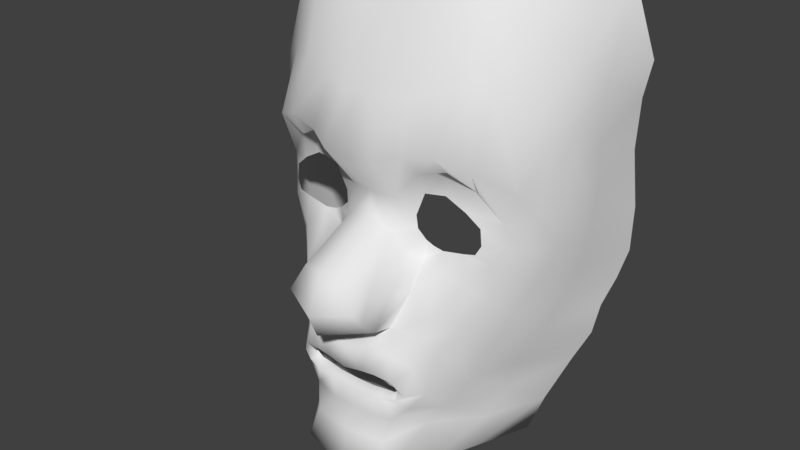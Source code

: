 # Source: char.blend  (saved by Blender 2.77.0; exported with 4.5.12 LTS)
import bpy
from mathutils import Matrix  # noqa: F401  (used for matrix-valued properties, if any)

bpy.ops.wm.read_factory_settings(use_empty=True)
scene = bpy.context.scene
scene.name = 'Scene'

# ---- collections
col_collection_1 = bpy.data.collections.new('Collection 1'); scene.collection.children.link(col_collection_1)

# ---- materials (node trees are filled in below, after node groups)
mat_material = bpy.data.materials.new('Material')
mat_material.alpha_threshold = 0.0
mat_material.use_transparent_shadow = False
mat_material.roughness = 0.5
mat_material.line_color = (0.0, 0.0, 0.0, 1.0)

# ---- material node trees

# ---- world
world_world = bpy.data.worlds.new('World'); scene.world = world_world
world_world.color = (0.05088, 0.05088, 0.05088)
world_world.use_sun_shadow = False
world_world.sun_shadow_jitter_overblur = 0.0
world_world.cycles.sampling_method = 'MANUAL'

# ---- meshes
me_cube = bpy.data.meshes.new('Cube')
me_cube.from_pydata([(2.003, -1.475, 5.737), (1.959, -1.415, 5.123), (1.318, -1.07, 9.602), (1.32, -2.259, 6.172), (0.655, -1.618, 4.778), (1.087, -1.383, 4.358), (1.11, -1.348, 4.005), (0.6519, -1.83, 3.987), (3.667, -0.1005, 2.924), (3.353, -0.6784, 3.234), (1.321, -1.589, 5.532), (2.841, -1.269, 4.518), (3.699, -0.3243, 4.628), (2.886, -1.273, 4.092), (1.85, -1.334, 3.646), (3.04, -0.5418, 9.338), (4.114, 3.018, 1.849), (1.632, -2.163, 1.568), (1.569, -1.328, 3.688), (2.873, -1.738, 6.021), (2.697, -1.201, 5.345), (3.413, 0.7566, 1.088), (0.0, -1.764, 4.832), (0.0, -1.823, 4.25), (1.388, -1.958, 2.644), (0.7188, -2.53, 5.931), (1.349, -2.352, 0.06163), (3.837, -0.2622, 5.554), (0.0, -2.463, 5.764), (2.11, -2.139, 6.327), (3.241, -0.933, 4.623), (3.57, -0.9138, 5.355), (3.06, -1.148, 3.592), (1.37, -1.431, 5.018), (0.6031, -1.237, 9.37), (0.0, -1.267, 9.221), (2.139, -0.9688, 9.679), (3.555, 0.1546, 8.786), (4.004, 0.7289, 8.244), (2.747, -1.312, 3.84), (4.228, 1.439, 7.519), (2.806, 1.742, 10.95), (0.6796, 1.041, 11.43), (0.0, 0.9341, 11.27), (2.103, 1.37, 11.37), (3.458, 2.178, 10.45), (4.061, 2.609, 9.639), (1.431, 1.214, 11.47), (4.114, 0.4437, 5.74), (1.235, -2.588, 0.277), (1.372, -2.695, 0.4546), (0.8485, -2.592, 0.4047), (0.9235, -2.781, 0.5262), (0.0, -2.592, 0.3141), (0.0, -2.838, 0.4025), (1.62, -2.512, 0.05687), (1.706, -2.266, 0.7386), (3.371, 2.401, -0.6067), (2.028, -1.929, 2.203), (1.253, -2.635, 1.129), (2.51, -1.441, 1.848), (1.992, -2.113, 0.07655), (1.207, -2.312, -0.101), (1.422, -2.558, -0.139), (0.4694, -2.592, 0.3778), (0.513, -2.821, 0.4968), (0.0, -2.344, -0.1975), (0.0, -2.697, -0.2477), (1.027, -2.667, -0.2027), (0.52, -2.706, -0.211), (0.5197, -2.369, -0.1607), (0.8467, -2.318, -0.1525), (1.687, -2.326, -0.3442), (0.0, -2.469, -0.9716), (1.268, -2.438, -0.7882), (0.6188, -2.538, -0.9265), (0.0, -2.826, 1.004), (0.7003, -2.684, 1.166), (2.479, -1.34, 4.828), (0.0, -2.2, 1.274), (2.398, -0.8947, 0.00936), (3.853, 2.437, 0.3782), (3.994, 2.543, 1.217), (2.024, -1.259, -0.755), (1.739, -1.626, 3.251), (2.969, 0.3365, 0.1657), (2.977, -0.8813, 1.312), (0.9681, -2.212, 1.616), (2.78, 0.1673, -0.6806), (3.585, -0.419, 3.888), (3.292, -0.9044, 4.035), (4.092, 0.3512, 4.542), (1.356, -1.335, 3.776), (0.9658, -1.676, 3.482), (3.923, 0.2716, 3.71), (4.254, 3.284, 2.589), (4.29, 3.039, 6.754), (4.225, 3.046, 5.421), (4.293, 3.263, 3.836), (3.939, 0.09003, 6.792), (3.655, -0.5965, 7.15), (0.6034, -1.938, 7.276), (2.188, -1.442, 7.631), (0.0, -1.903, 7.312), (1.261, -1.688, 7.418), (2.865, -1.095, 7.595), (4.117, 0.6198, 6.785), (4.093, 1.496, 3.739), (4.189, 1.467, 4.846), (3.927, 1.424, 2.762), (4.197, 1.379, 6.09), (4.494, 3.023, 7.726), (2.97, -1.011, 2.587), (2.466, -1.44, 3.008), (2.431, -1.323, 3.76), (3.313, -0.5036, 2.152), (3.692, 1.172, 1.934), (2.059, -1.861, 1.142), (1.38, -1.365, 3.311), (2.491, -0.2088, -1.421), (0.0, -2.793, -1.473), (1.755, -1.715, -1.109), (1.061, -2.682, -1.463), (0.9932, 1.013, -2.593), (0.0, 0.987, -2.886), (3.158, 1.502, -1.477), (1.236, -1.351, -2.663), (0.0, -1.82, -2.876), (0.0, -3.025, -2.583), (2.367, -0.4809, -2.278), (1.967, -1.765, -2.179), (1.312, -2.799, -2.313), (2.83, 1.279, -2.477), (0.0, 0.87, -3.355), (1.236, 0.8601, -3.029), (0.7007, -3.316, 3.223), (0.0, -3.551, 3.327), (1.005, -3.548, 2.564), (0.0, -3.998, 2.385), (0.9676, -2.85, 3.013), (0.971, -3.216, 2.126), (0.0, -3.722, 1.736), (1.198, -2.438, 2.731), (0.9632, -2.791, 1.738), (0.0, -2.804, 1.457)], [], [(20, 19, 29, 0), (6, 5, 4, 7), (11, 13, 90, 30), (3, 25, 4, 10), (29, 3, 10, 0), (14, 84, 113, 114), (85, 88, 57, 81), (30, 31, 19, 20), (61, 80, 117, 56), (59, 17, 87, 77), (77, 87, 79, 76), (7, 4, 22, 23), (44, 36, 15, 41), (118, 84, 14, 18), (59, 52, 50, 56), (22, 4, 25, 28), (31, 30, 12, 27), (99, 100, 31, 27), (104, 2, 34, 101), (105, 15, 36, 102), (112, 9, 32, 113), (102, 36, 2, 104), (2, 47, 42, 34), (41, 15, 37, 45), (115, 8, 9, 112), (101, 34, 35, 103), (36, 44, 47, 2), (92, 6, 7, 93), (33, 1, 0, 10), (34, 42, 43, 35), (99, 106, 40, 38), (38, 46, 45, 37), (5, 33, 10, 4), (114, 113, 32, 39), (50, 52, 51, 49), (65, 54, 53, 64), (80, 83, 88, 85), (26, 55, 50, 49), (17, 59, 56, 117), (1, 78, 20, 0), (55, 61, 56, 50), (26, 62, 63, 55), (52, 65, 64, 51), (70, 66, 67, 69), (62, 71, 68, 63), (71, 70, 69, 68), (69, 75, 74, 68), (68, 74, 72, 63), (67, 73, 75, 69), (61, 55, 63, 72), (65, 77, 76, 54), (52, 59, 77, 65), (118, 18, 92, 93), (100, 37, 15, 105), (116, 21, 82, 16), (17, 117, 60, 58), (9, 89, 90, 32), (21, 85, 81, 82), (113, 58, 60, 112), (91, 48, 27, 12), (8, 94, 89, 9), (39, 32, 90, 13), (78, 11, 30, 20), (30, 90, 89, 12), (83, 80, 61, 72), (12, 89, 94, 91), (80, 86, 60, 117), (108, 107, 98, 97), (107, 109, 95, 98), (110, 108, 97, 96), (31, 100, 105, 19), (27, 48, 106, 99), (25, 101, 103, 28), (29, 102, 104, 3), (19, 105, 102, 29), (3, 104, 101, 25), (38, 37, 100, 99), (48, 91, 108, 110), (94, 8, 109, 107), (91, 94, 107, 108), (106, 48, 110, 40), (46, 38, 40, 111), (96, 111, 40, 110), (58, 24, 87, 17), (86, 115, 112, 60), (58, 113, 84, 24), (116, 109, 8, 115), (21, 116, 115, 86), (85, 21, 86, 80), (16, 95, 109, 116), (119, 121, 130, 129), (74, 75, 122, 121), (75, 73, 120, 122), (123, 125, 132, 134), (121, 122, 131, 130), (74, 121, 83, 72), (83, 121, 119, 88), (122, 120, 128, 131), (88, 119, 125, 57), (131, 128, 127, 126), (130, 131, 126, 129), (129, 126, 134, 132), (126, 127, 133, 134), (124, 123, 134, 133), (125, 119, 129, 132), (7, 23, 136, 135), (135, 136, 138, 137), (139, 135, 137, 140), (140, 137, 138, 141), (143, 140, 141, 144), (142, 139, 140, 143), (24, 142, 143, 87), (87, 143, 144, 79), (93, 139, 142, 118), (118, 142, 24, 84), (7, 135, 139, 93)])
me_cube.polygons.foreach_set('use_smooth', [True] * 116)
_uv = me_cube.uv_layers.new(name='UVMap')
_uv.uv.foreach_set('vector', [0.2496, 0.6097, 0.2581, 0.6544, 0.2231, 0.6804, 0.2144, 0.6377, 0.1436, 0.5574, 0.1469, 0.5773, 0.1269, 0.6104, 0.1063, 0.5658, 0.2469, 0.5627, 0.2446, 0.5388, 0.2746, 0.5298, 0.2776, 0.5639, 0.1817, 0.6866, 0.146, 0.6886, 0.1269, 0.6104, 0.1777, 0.6376, 0.2231, 0.6804, 0.1817, 0.6866, 0.1777, 0.6376, 0.2144, 0.6377, 0.179, 0.5255, 0.1652, 0.4993, 0.2072, 0.4788, 0.2147, 0.5245, 0.2939, 0.2912, 0.2734, 0.2449, 0.4043, 0.2223, 0.4266, 0.2817, 0.2776, 0.5639, 0.2994, 0.6036, 0.2581, 0.6544, 0.2496, 0.6097, 0.1356, 0.306, 0.213, 0.293, 0.1589, 0.3695, 0.1227, 0.349, 0.09262, 0.3764, 0.13, 0.4006, 0.09276, 0.4161, 0.06377, 0.3883, 0.06377, 0.3883, 0.09276, 0.4161, 0.03546, 0.4282, 0.02211, 0.3917, 0.1063, 0.5658, 0.1269, 0.6104, 0.09078, 0.6273, 0.07756, 0.5956, 0.4134, 0.9374, 0.3099, 0.8329, 0.3469, 0.8021, 0.4501, 0.9014, 0.1452, 0.5144, 0.1652, 0.4993, 0.179, 0.5255, 0.1631, 0.5319, 0.09262, 0.3764, 0.0639, 0.349, 0.08827, 0.338, 0.1227, 0.349, 0.09078, 0.6273, 0.1269, 0.6104, 0.146, 0.6886, 0.1065, 0.6931, 0.2994, 0.6036, 0.2776, 0.5639, 0.3209, 0.5558, 0.3389, 0.6048, 0.372, 0.6655, 0.338, 0.6908, 0.2994, 0.6036, 0.3389, 0.6048, 0.2125, 0.7528, 0.2744, 0.8519, 0.2359, 0.8622, 0.1749, 0.7596, 0.2997, 0.7268, 0.3469, 0.8021, 0.3099, 0.8329, 0.2631, 0.7418, 0.2437, 0.4482, 0.2789, 0.4817, 0.2507, 0.5079, 0.2072, 0.4788, 0.2631, 0.7418, 0.3099, 0.8329, 0.2744, 0.8519, 0.2125, 0.7528, 0.2744, 0.8519, 0.3826, 0.9621, 0.3459, 0.9834, 0.2359, 0.8622, 0.4501, 0.9014, 0.3469, 0.8021, 0.3838, 0.7694, 0.4857, 0.864, 0.276, 0.4176, 0.3133, 0.4576, 0.2789, 0.4817, 0.2437, 0.4482, 0.1749, 0.7596, 0.2359, 0.8622, 0.2048, 0.8754, 0.1457, 0.778, 0.3099, 0.8329, 0.4134, 0.9374, 0.3826, 0.9621, 0.2744, 0.8519, 0.1525, 0.5404, 0.1436, 0.5574, 0.1063, 0.5658, 0.1188, 0.5314, 0.1725, 0.6092, 0.2054, 0.6065, 0.2144, 0.6377, 0.1777, 0.6376, 0.2359, 0.8622, 0.3459, 0.9834, 0.3108, 0.9999, 0.2048, 0.8754, 0.372, 0.6655, 0.4011, 0.66, 0.4509, 0.6932, 0.4161, 0.7359, 0.4161, 0.7359, 0.5184, 0.8115, 0.4857, 0.864, 0.3838, 0.7694, 0.1469, 0.5773, 0.1725, 0.6092, 0.1777, 0.6376, 0.1269, 0.6104, 0.2147, 0.5245, 0.2072, 0.4788, 0.2507, 0.5079, 0.2341, 0.5261, 0.08827, 0.338, 0.0639, 0.349, 0.05692, 0.3372, 0.07835, 0.3278, 0.04082, 0.3549, 0.01122, 0.3591, 0.008604, 0.3443, 0.03547, 0.3408, 0.213, 0.293, 0.1799, 0.2489, 0.2734, 0.2449, 0.2939, 0.2912, 0.07839, 0.3081, 0.09934, 0.3072, 0.08827, 0.338, 0.07835, 0.3278, 0.13, 0.4006, 0.09262, 0.3764, 0.1227, 0.349, 0.1589, 0.3695, 0.2054, 0.6065, 0.2304, 0.5836, 0.2496, 0.6097, 0.2144, 0.6377, 0.09934, 0.3072, 0.1356, 0.306, 0.1227, 0.349, 0.08827, 0.338, 0.07839, 0.3081, 0.06821, 0.3009, 0.08702, 0.2906, 0.09934, 0.3072, 0.0639, 0.349, 0.04082, 0.3549, 0.03547, 0.3408, 0.05692, 0.3372, 0.02981, 0.2878, 7.358e-05, 0.2815, 0.005193, 0.2613, 0.03446, 0.2688, 0.06821, 0.3009, 0.04785, 0.295, 0.06325, 0.2771, 0.08702, 0.2906, 0.04785, 0.295, 0.02981, 0.2878, 0.03446, 0.2688, 0.06325, 0.2771, 0.03446, 0.2688, 0.05002, 0.2265, 0.09101, 0.2434, 0.06325, 0.2771, 0.06325, 0.2771, 0.09101, 0.2434, 0.1124, 0.279, 0.08702, 0.2906, 0.005193, 0.2613, 0.01258, 0.2174, 0.05002, 0.2265, 0.03446, 0.2688, 0.1356, 0.306, 0.09934, 0.3072, 0.08702, 0.2906, 0.1124, 0.279, 0.04082, 0.3549, 0.06377, 0.3883, 0.02211, 0.3917, 0.01122, 0.3591, 0.0639, 0.349, 0.09262, 0.3764, 0.06377, 0.3883, 0.04082, 0.3549, 0.1452, 0.5144, 0.1631, 0.5319, 0.1525, 0.5404, 0.1188, 0.5314, 0.338, 0.6908, 0.3838, 0.7694, 0.3469, 0.8021, 0.2997, 0.7268, 0.3718, 0.3848, 0.3351, 0.341, 0.4438, 0.3282, 0.4789, 0.3587, 0.13, 0.4006, 0.1589, 0.3695, 0.2014, 0.4087, 0.1637, 0.4342, 0.2789, 0.4817, 0.3051, 0.5156, 0.2746, 0.5298, 0.2507, 0.5079, 0.3351, 0.341, 0.2939, 0.2912, 0.4266, 0.2817, 0.4438, 0.3282, 0.2072, 0.4788, 0.1637, 0.4342, 0.2014, 0.4087, 0.2437, 0.4482, 0.363, 0.5426, 0.3816, 0.6062, 0.3389, 0.6048, 0.3209, 0.5558, 0.3133, 0.4576, 0.3465, 0.4976, 0.3051, 0.5156, 0.2789, 0.4817, 0.2341, 0.5261, 0.2507, 0.5079, 0.2746, 0.5298, 0.2446, 0.5388, 0.2304, 0.5836, 0.2469, 0.5627, 0.2776, 0.5639, 0.2496, 0.6097, 0.2776, 0.5639, 0.2746, 0.5298, 0.3051, 0.5156, 0.3209, 0.5558, 0.1799, 0.2489, 0.213, 0.293, 0.1356, 0.306, 0.1124, 0.279, 0.3209, 0.5558, 0.3051, 0.5156, 0.3465, 0.4976, 0.363, 0.5426, 0.213, 0.293, 0.2406, 0.3726, 0.2014, 0.4087, 0.1589, 0.3695, 0.428, 0.5464, 0.416, 0.484, 0.5178, 0.469, 0.5232, 0.5624, 0.416, 0.484, 0.3986, 0.4295, 0.5039, 0.3978, 0.5178, 0.469, 0.436, 0.6159, 0.428, 0.5464, 0.5232, 0.5624, 0.535, 0.6395, 0.2994, 0.6036, 0.338, 0.6908, 0.2997, 0.7268, 0.2581, 0.6544, 0.3389, 0.6048, 0.3816, 0.6062, 0.4011, 0.66, 0.372, 0.6655, 0.146, 0.6886, 0.1749, 0.7596, 0.1457, 0.778, 0.1065, 0.6931, 0.2231, 0.6804, 0.2631, 0.7418, 0.2125, 0.7528, 0.1817, 0.6866, 0.2581, 0.6544, 0.2997, 0.7268, 0.2631, 0.7418, 0.2231, 0.6804, 0.1817, 0.6866, 0.2125, 0.7528, 0.1749, 0.7596, 0.146, 0.6886, 0.4161, 0.7359, 0.3838, 0.7694, 0.338, 0.6908, 0.372, 0.6655, 0.3816, 0.6062, 0.363, 0.5426, 0.428, 0.5464, 0.436, 0.6159, 0.3465, 0.4976, 0.3133, 0.4576, 0.3986, 0.4295, 0.416, 0.484, 0.363, 0.5426, 0.3465, 0.4976, 0.416, 0.484, 0.428, 0.5464, 0.4011, 0.66, 0.3816, 0.6062, 0.436, 0.6159, 0.4509, 0.6932, 0.5184, 0.8115, 0.4161, 0.7359, 0.4509, 0.6932, 0.5415, 0.6965, 0.535, 0.6395, 0.5415, 0.6965, 0.4509, 0.6932, 0.436, 0.6159, 0.1637, 0.4342, 0.1317, 0.4621, 0.09276, 0.4161, 0.13, 0.4006, 0.2406, 0.3726, 0.276, 0.4176, 0.2437, 0.4482, 0.2014, 0.4087, 0.1637, 0.4342, 0.2072, 0.4788, 0.1652, 0.4993, 0.1317, 0.4621, 0.3718, 0.3848, 0.3986, 0.4295, 0.3133, 0.4576, 0.276, 0.4176, 0.3351, 0.341, 0.3718, 0.3848, 0.276, 0.4176, 0.2406, 0.3726, 0.2939, 0.2912, 0.3351, 0.341, 0.2406, 0.3726, 0.213, 0.293, 0.4789, 0.3587, 0.5039, 0.3978, 0.3986, 0.4295, 0.3718, 0.3848, 0.2426, 0.2078, 0.1479, 0.2293, 0.1537, 0.1692, 0.2228, 0.1629, 0.09101, 0.2434, 0.05002, 0.2265, 0.08136, 0.1979, 0.1479, 0.2293, 0.05002, 0.2265, 0.01258, 0.2174, 0.01979, 0.1827, 0.08136, 0.1979, 0.3032, 0.06169, 0.3416, 0.1837, 0.2995, 0.1491, 0.2749, 0.07473, 0.1479, 0.2293, 0.08136, 0.1979, 0.09776, 0.1549, 0.1537, 0.1692, 0.09101, 0.2434, 0.1479, 0.2293, 0.1799, 0.2489, 0.1124, 0.279, 0.1799, 0.2489, 0.1479, 0.2293, 0.2426, 0.2078, 0.2734, 0.2449, 0.08136, 0.1979, 0.01979, 0.1827, 0.04041, 0.113, 0.09776, 0.1549, 0.2734, 0.2449, 0.2426, 0.2078, 0.3416, 0.1837, 0.4043, 0.2223, 0.09776, 0.1549, 0.04041, 0.113, 0.1012, 0.06344, 0.1592, 0.1177, 0.1537, 0.1692, 0.09776, 0.1549, 0.1592, 0.1177, 0.2228, 0.1629, 0.2228, 0.1629, 0.1592, 0.1177, 0.2749, 0.07473, 0.2995, 0.1491, 0.1592, 0.1177, 0.1012, 0.06344, 0.2559, 7.358e-05, 0.2749, 0.07473, 0.2856, 7.361e-05, 0.3032, 0.06169, 0.2749, 0.07473, 0.2559, 7.358e-05, 0.3416, 0.1837, 0.2426, 0.2078, 0.2228, 0.1629, 0.2995, 0.1491, 0.1063, 0.5658, 0.07756, 0.5956, 0.07756, 0.5956, 0.1063, 0.5658, 0.1063, 0.5658, 0.07756, 0.5956, 0.07756, 0.5956, 0.1063, 0.5658, 0.119, 0.514, 0.1063, 0.5658, 0.1063, 0.5658, 0.09955, 0.4909, 0.09955, 0.4909, 0.1063, 0.5658, 0.07756, 0.5956, 0.05651, 0.5119, 0.09616, 0.4535, 0.09955, 0.4909, 0.05651, 0.5119, 0.04599, 0.4701, 0.1254, 0.488, 0.119, 0.514, 0.09955, 0.4909, 0.09616, 0.4535, 0.1317, 0.4621, 0.1254, 0.488, 0.09616, 0.4535, 0.09276, 0.4161, 0.09276, 0.4161, 0.09616, 0.4535, 0.04599, 0.4701, 0.03546, 0.4282, 0.1188, 0.5314, 0.119, 0.514, 0.1254, 0.488, 0.1452, 0.5144, 0.1452, 0.5144, 0.1254, 0.488, 0.1317, 0.4621, 0.1652, 0.4993, 0.1063, 0.5658, 0.1063, 0.5658, 0.119, 0.514, 0.1188, 0.5314])
_ca = me_cube.color_attributes.new('Col', 'BYTE_COLOR', 'CORNER')
_ca.data.foreach_set('color', [1.0, 1.0, 1.0, 1.0, 1.0, 1.0, 1.0, 1.0, 1.0, 1.0, 1.0, 1.0, 1.0, 1.0, 1.0, 1.0, 1.0, 1.0, 1.0, 1.0, 1.0, 1.0, 1.0, 1.0, 1.0, 1.0, 1.0, 1.0, 1.0, 1.0, 1.0, 1.0, 1.0, 1.0, 1.0, 1.0, 1.0, 1.0, 1.0, 1.0, 1.0, 1.0, 1.0, 1.0, 1.0, 1.0, 1.0, 1.0, 1.0, 1.0, 1.0, 1.0, 1.0, 1.0, 1.0, 1.0, 1.0, 1.0, 1.0, 1.0, 1.0, 1.0, 1.0, 1.0, 1.0, 1.0, 1.0, 1.0, 1.0, 1.0, 1.0, 1.0, 1.0, 1.0, 1.0, 1.0, 1.0, 1.0, 1.0, 1.0, 1.0, 1.0, 1.0, 1.0, 1.0, 1.0, 1.0, 1.0, 1.0, 1.0, 1.0, 1.0, 1.0, 1.0, 1.0, 1.0, 1.0, 1.0, 1.0, 1.0, 1.0, 1.0, 1.0, 1.0, 1.0, 1.0, 1.0, 1.0, 1.0, 1.0, 1.0, 1.0, 1.0, 1.0, 1.0, 1.0, 1.0, 1.0, 1.0, 1.0, 1.0, 1.0, 1.0, 1.0, 1.0, 1.0, 1.0, 1.0, 1.0, 1.0, 1.0, 1.0, 1.0, 1.0, 1.0, 1.0, 1.0, 1.0, 1.0, 1.0, 1.0, 1.0, 1.0, 1.0, 1.0, 1.0, 1.0, 1.0, 1.0, 1.0, 1.0, 1.0, 1.0, 1.0, 1.0, 1.0, 1.0, 1.0, 1.0, 1.0, 1.0, 1.0, 1.0, 1.0, 1.0, 1.0, 1.0, 1.0, 1.0, 1.0, 1.0, 1.0, 1.0, 1.0, 1.0, 1.0, 1.0, 1.0, 1.0, 1.0, 1.0, 1.0, 1.0, 1.0, 1.0, 1.0, 1.0, 1.0, 1.0, 1.0, 1.0, 1.0, 1.0, 1.0, 1.0, 1.0, 1.0, 1.0, 1.0, 1.0, 1.0, 1.0, 1.0, 1.0, 1.0, 1.0, 1.0, 1.0, 1.0, 1.0, 1.0, 1.0, 1.0, 1.0, 1.0, 1.0, 1.0, 1.0, 1.0, 1.0, 1.0, 1.0, 1.0, 1.0, 1.0, 1.0, 1.0, 1.0, 1.0, 1.0, 1.0, 1.0, 1.0, 1.0, 1.0, 1.0, 1.0, 1.0, 1.0, 1.0, 1.0, 1.0, 1.0, 1.0, 1.0, 1.0, 1.0, 1.0, 1.0, 1.0, 1.0, 1.0, 1.0, 1.0, 1.0, 1.0, 1.0, 1.0, 1.0, 1.0, 1.0, 1.0, 1.0, 1.0, 1.0, 1.0, 1.0, 1.0, 1.0, 1.0, 1.0, 1.0, 1.0, 1.0, 1.0, 1.0, 1.0, 1.0, 1.0, 1.0, 1.0, 1.0, 1.0, 1.0, 1.0, 1.0, 1.0, 1.0, 1.0, 1.0, 1.0, 1.0, 1.0, 1.0, 1.0, 1.0, 1.0, 1.0, 1.0, 1.0, 1.0, 1.0, 1.0, 1.0, 1.0, 1.0, 1.0, 1.0, 1.0, 1.0, 1.0, 1.0, 1.0, 1.0, 1.0, 1.0, 1.0, 1.0, 1.0, 1.0, 1.0, 1.0, 1.0, 1.0, 1.0, 1.0, 1.0, 1.0, 1.0, 1.0, 1.0, 1.0, 1.0, 1.0, 1.0, 1.0, 1.0, 1.0, 1.0, 1.0, 1.0, 1.0, 1.0, 1.0, 1.0, 1.0, 1.0, 1.0, 1.0, 1.0, 1.0, 1.0, 1.0, 1.0, 1.0, 1.0, 1.0, 1.0, 1.0, 1.0, 1.0, 1.0, 1.0, 1.0, 1.0, 1.0, 1.0, 1.0, 1.0, 1.0, 1.0, 1.0, 1.0, 1.0, 1.0, 1.0, 1.0, 1.0, 1.0, 1.0, 1.0, 1.0, 1.0, 1.0, 1.0, 1.0, 1.0, 1.0, 1.0, 1.0, 1.0, 1.0, 1.0, 1.0, 1.0, 1.0, 1.0, 1.0, 1.0, 1.0, 1.0, 1.0, 1.0, 1.0, 1.0, 1.0, 1.0, 1.0, 1.0, 1.0, 1.0, 1.0, 1.0, 1.0, 1.0, 1.0, 1.0, 1.0, 1.0, 1.0, 1.0, 1.0, 1.0, 1.0, 1.0, 1.0, 1.0, 1.0, 1.0, 1.0, 1.0, 1.0, 1.0, 1.0, 1.0, 1.0, 1.0, 1.0, 1.0, 1.0, 1.0, 1.0, 1.0, 1.0, 1.0, 1.0, 1.0, 1.0, 1.0, 1.0, 1.0, 1.0, 1.0, 1.0, 1.0, 1.0, 1.0, 1.0, 1.0, 1.0, 1.0, 1.0, 1.0, 1.0, 1.0, 1.0, 1.0, 1.0, 1.0, 1.0, 1.0, 1.0, 1.0, 1.0, 1.0, 1.0, 1.0, 1.0, 1.0, 1.0, 1.0, 1.0, 1.0, 1.0, 1.0, 1.0, 1.0, 1.0, 1.0, 1.0, 1.0, 1.0, 1.0, 1.0, 1.0, 1.0, 1.0, 1.0, 1.0, 1.0, 1.0, 1.0, 1.0, 1.0, 1.0, 1.0, 1.0, 1.0, 1.0, 1.0, 1.0, 1.0, 1.0, 1.0, 1.0, 1.0, 1.0, 1.0, 1.0, 1.0, 1.0, 1.0, 1.0, 1.0, 1.0, 1.0, 1.0, 1.0, 1.0, 1.0, 1.0, 1.0, 1.0, 1.0, 1.0, 1.0, 1.0, 1.0, 1.0, 1.0, 1.0, 1.0, 1.0, 1.0, 1.0, 1.0, 1.0, 1.0, 1.0, 1.0, 1.0, 1.0, 1.0, 1.0, 1.0, 1.0, 1.0, 1.0, 1.0, 1.0, 1.0, 1.0, 1.0, 1.0, 1.0, 1.0, 1.0, 1.0, 1.0, 1.0, 1.0, 1.0, 1.0, 1.0, 1.0, 1.0, 1.0, 1.0, 1.0, 1.0, 1.0, 1.0, 1.0, 1.0, 1.0, 1.0, 1.0, 1.0, 1.0, 1.0, 1.0, 1.0, 1.0, 1.0, 1.0, 1.0, 1.0, 1.0, 1.0, 1.0, 1.0, 1.0, 1.0, 1.0, 1.0, 1.0, 1.0, 1.0, 1.0, 1.0, 1.0, 1.0, 1.0, 1.0, 1.0, 1.0, 1.0, 1.0, 1.0, 1.0, 1.0, 1.0, 1.0, 1.0, 1.0, 1.0, 1.0, 1.0, 1.0, 1.0, 1.0, 1.0, 1.0, 1.0, 1.0, 1.0, 1.0, 1.0, 1.0, 1.0, 1.0, 1.0, 1.0, 1.0, 1.0, 1.0, 1.0, 1.0, 1.0, 1.0, 1.0, 1.0, 1.0, 1.0, 1.0, 1.0, 1.0, 1.0, 1.0, 1.0, 1.0, 1.0, 1.0, 1.0, 1.0, 1.0, 1.0, 1.0, 1.0, 1.0, 1.0, 1.0, 1.0, 1.0, 1.0, 1.0, 1.0, 1.0, 1.0, 1.0, 1.0, 1.0, 1.0, 1.0, 1.0, 1.0, 1.0, 1.0, 1.0, 1.0, 1.0, 1.0, 1.0, 1.0, 1.0, 1.0, 1.0, 1.0, 1.0, 1.0, 1.0, 1.0, 1.0, 1.0, 1.0, 1.0, 1.0, 1.0, 1.0, 1.0, 1.0, 1.0, 1.0, 1.0, 1.0, 1.0, 1.0, 1.0, 1.0, 1.0, 1.0, 1.0, 1.0, 1.0, 1.0, 1.0, 1.0, 1.0, 1.0, 1.0, 1.0, 1.0, 1.0, 1.0, 1.0, 1.0, 1.0, 1.0, 1.0, 1.0, 1.0, 1.0, 1.0, 1.0, 1.0, 1.0, 1.0, 1.0, 1.0, 1.0, 1.0, 1.0, 1.0, 1.0, 1.0, 1.0, 1.0, 1.0, 1.0, 1.0, 1.0, 1.0, 1.0, 1.0, 1.0, 1.0, 1.0, 1.0, 1.0, 1.0, 1.0, 1.0, 1.0, 1.0, 1.0, 1.0, 1.0, 1.0, 1.0, 1.0, 1.0, 1.0, 1.0, 1.0, 1.0, 1.0, 1.0, 1.0, 1.0, 1.0, 1.0, 1.0, 1.0, 1.0, 1.0, 1.0, 1.0, 1.0, 1.0, 1.0, 1.0, 1.0, 1.0, 1.0, 1.0, 1.0, 1.0, 1.0, 1.0, 1.0, 1.0, 1.0, 1.0, 1.0, 1.0, 1.0, 1.0, 1.0, 1.0, 1.0, 1.0, 1.0, 1.0, 1.0, 1.0, 1.0, 1.0, 1.0, 1.0, 1.0, 1.0, 1.0, 1.0, 1.0, 1.0, 1.0, 1.0, 1.0, 1.0, 1.0, 1.0, 1.0, 1.0, 1.0, 1.0, 1.0, 1.0, 1.0, 1.0, 1.0, 1.0, 1.0, 1.0, 1.0, 1.0, 1.0, 1.0, 1.0, 1.0, 1.0, 1.0, 1.0, 1.0, 1.0, 1.0, 1.0, 1.0, 1.0, 1.0, 1.0, 1.0, 1.0, 1.0, 1.0, 1.0, 1.0, 1.0, 1.0, 1.0, 1.0, 1.0, 1.0, 1.0, 1.0, 1.0, 1.0, 1.0, 1.0, 1.0, 1.0, 1.0, 1.0, 1.0, 1.0, 1.0, 1.0, 1.0, 1.0, 1.0, 1.0, 1.0, 1.0, 1.0, 1.0, 1.0, 1.0, 1.0, 1.0, 1.0, 1.0, 1.0, 1.0, 1.0, 1.0, 1.0, 1.0, 1.0, 1.0, 1.0, 1.0, 1.0, 1.0, 1.0, 1.0, 1.0, 1.0, 1.0, 1.0, 1.0, 1.0, 1.0, 1.0, 1.0, 1.0, 1.0, 1.0, 1.0, 1.0, 1.0, 1.0, 1.0, 1.0, 1.0, 1.0, 1.0, 1.0, 1.0, 1.0, 1.0, 1.0, 1.0, 1.0, 1.0, 1.0, 1.0, 1.0, 1.0, 1.0, 1.0, 1.0, 1.0, 1.0, 1.0, 1.0, 1.0, 1.0, 1.0, 1.0, 1.0, 1.0, 1.0, 1.0, 1.0, 1.0, 1.0, 1.0, 1.0, 1.0, 1.0, 1.0, 1.0, 1.0, 1.0, 1.0, 1.0, 1.0, 1.0, 1.0, 1.0, 1.0, 1.0, 1.0, 1.0, 1.0, 1.0, 1.0, 1.0, 1.0, 1.0, 1.0, 1.0, 1.0, 1.0, 1.0, 1.0, 1.0, 1.0, 1.0, 1.0, 1.0, 1.0, 1.0, 1.0, 1.0, 1.0, 1.0, 1.0, 1.0, 1.0, 1.0, 1.0, 1.0, 1.0, 1.0, 1.0, 1.0, 1.0, 1.0, 1.0, 1.0, 1.0, 1.0, 1.0, 1.0, 1.0, 1.0, 1.0, 1.0, 1.0, 1.0, 1.0, 1.0, 1.0, 1.0, 1.0, 1.0, 1.0, 1.0, 1.0, 1.0, 1.0, 1.0, 1.0, 1.0, 1.0, 1.0, 1.0, 1.0, 1.0, 1.0, 1.0, 1.0, 1.0, 1.0, 1.0, 1.0, 1.0, 1.0, 1.0, 1.0, 1.0, 1.0, 1.0, 1.0, 1.0, 1.0, 1.0, 1.0, 1.0, 1.0, 1.0, 1.0, 1.0, 1.0, 1.0, 1.0, 1.0, 1.0, 1.0, 1.0, 1.0, 1.0, 1.0, 1.0, 1.0, 1.0, 1.0, 1.0, 1.0, 1.0, 1.0, 1.0, 1.0, 1.0, 1.0, 1.0, 1.0, 1.0, 1.0, 1.0, 1.0, 1.0, 1.0, 1.0, 1.0, 1.0, 1.0, 1.0, 1.0, 1.0, 1.0, 1.0, 1.0, 1.0, 1.0, 1.0, 1.0, 1.0, 1.0, 1.0, 1.0, 1.0, 1.0, 1.0, 1.0, 1.0, 1.0, 1.0, 1.0, 1.0, 1.0, 1.0, 1.0, 1.0, 1.0, 1.0, 1.0, 1.0, 1.0, 1.0, 1.0, 1.0, 1.0, 1.0, 1.0, 1.0, 1.0, 1.0, 1.0, 1.0, 1.0, 1.0, 1.0, 1.0, 1.0, 1.0, 1.0, 1.0, 1.0, 1.0, 1.0, 1.0, 1.0, 1.0, 1.0, 1.0, 1.0, 1.0, 1.0, 1.0, 1.0, 1.0, 1.0, 1.0, 1.0, 1.0, 1.0, 1.0, 1.0, 1.0, 1.0, 1.0, 1.0, 1.0, 1.0, 1.0, 1.0, 1.0, 1.0, 1.0, 1.0, 1.0, 1.0, 1.0, 1.0, 1.0, 1.0, 1.0, 1.0, 1.0, 1.0, 1.0, 1.0, 1.0, 1.0, 1.0, 1.0, 1.0, 1.0, 1.0, 1.0, 1.0, 1.0, 1.0, 1.0, 1.0, 1.0, 1.0, 1.0, 1.0, 1.0, 1.0, 1.0, 1.0, 1.0, 1.0, 1.0, 1.0, 1.0, 1.0, 1.0, 1.0, 1.0, 1.0, 1.0, 1.0, 1.0, 1.0, 1.0, 1.0, 1.0, 1.0, 1.0, 1.0, 1.0, 1.0, 1.0, 1.0, 1.0, 1.0, 1.0, 1.0, 1.0, 1.0, 1.0, 1.0, 1.0, 1.0, 1.0, 1.0, 1.0, 1.0, 1.0, 1.0, 1.0, 1.0, 1.0, 1.0, 1.0, 1.0, 1.0, 1.0, 1.0, 1.0, 1.0, 1.0, 1.0, 1.0, 1.0, 1.0, 1.0, 1.0, 1.0, 1.0, 1.0, 1.0, 1.0, 1.0, 1.0, 1.0, 1.0, 1.0, 1.0, 1.0, 1.0, 1.0, 1.0, 1.0, 1.0, 1.0, 1.0, 1.0, 1.0, 1.0, 1.0, 1.0, 1.0, 1.0, 1.0, 1.0, 1.0, 1.0, 1.0, 1.0, 1.0, 1.0, 1.0, 1.0, 1.0, 1.0, 1.0, 1.0, 1.0, 1.0, 1.0, 1.0, 1.0, 1.0, 1.0, 1.0, 1.0, 1.0, 1.0, 1.0, 1.0, 1.0, 1.0, 1.0, 1.0, 1.0, 1.0, 1.0, 1.0, 1.0, 1.0, 1.0, 1.0, 1.0, 1.0, 1.0, 1.0, 1.0, 1.0, 1.0, 1.0, 1.0, 1.0, 1.0, 1.0, 1.0, 1.0, 1.0, 1.0, 1.0, 1.0, 1.0, 1.0, 1.0, 1.0, 1.0, 1.0, 1.0, 1.0, 1.0, 1.0, 1.0, 1.0, 1.0, 1.0, 1.0, 1.0, 1.0, 1.0, 1.0, 1.0, 1.0, 1.0, 1.0, 1.0, 1.0, 1.0, 1.0, 1.0, 1.0, 1.0, 1.0, 1.0, 1.0, 1.0, 1.0, 1.0, 1.0, 1.0, 1.0, 1.0, 1.0, 1.0, 1.0, 1.0, 1.0, 1.0, 1.0, 1.0, 1.0, 1.0, 1.0, 1.0, 1.0, 1.0, 1.0, 1.0, 1.0, 1.0, 1.0, 1.0, 1.0, 1.0, 1.0, 1.0, 1.0, 1.0, 1.0, 1.0, 1.0, 1.0, 1.0, 1.0, 1.0, 1.0, 1.0, 1.0, 1.0, 1.0, 1.0, 1.0, 1.0, 1.0, 1.0, 1.0, 1.0, 1.0, 1.0, 1.0, 1.0, 1.0, 1.0, 1.0, 1.0, 1.0, 1.0, 1.0, 1.0, 1.0, 1.0, 1.0, 1.0, 1.0, 1.0, 1.0, 1.0, 1.0, 1.0, 1.0, 1.0, 1.0, 1.0, 1.0, 1.0, 1.0, 1.0, 1.0, 1.0, 1.0, 1.0, 1.0, 1.0, 1.0, 1.0, 1.0, 1.0, 1.0, 1.0, 1.0, 1.0, 1.0, 1.0, 1.0, 1.0, 1.0, 1.0, 1.0, 1.0, 1.0, 1.0, 1.0, 1.0, 1.0, 1.0, 1.0, 1.0, 1.0, 1.0, 1.0, 1.0, 1.0, 1.0, 1.0, 1.0, 1.0, 1.0, 1.0, 1.0, 1.0, 1.0, 1.0, 1.0, 1.0, 1.0, 1.0, 1.0, 1.0, 1.0, 1.0, 1.0, 1.0, 1.0, 1.0, 1.0, 1.0, 1.0, 1.0, 1.0, 1.0, 1.0, 1.0, 1.0, 1.0, 1.0, 1.0, 1.0, 1.0, 1.0, 1.0, 1.0, 1.0, 1.0, 1.0, 1.0, 1.0, 1.0, 1.0, 1.0, 1.0, 1.0, 1.0, 1.0, 1.0, 1.0, 1.0, 1.0, 1.0, 1.0, 1.0, 1.0, 1.0, 1.0, 1.0, 1.0, 1.0, 1.0, 1.0, 1.0, 1.0, 1.0, 1.0, 1.0, 1.0, 1.0, 1.0, 1.0, 1.0, 1.0, 1.0, 1.0, 1.0, 1.0, 1.0, 1.0, 1.0, 1.0, 1.0, 1.0, 1.0, 1.0, 1.0, 1.0, 1.0, 1.0, 1.0, 1.0, 1.0, 1.0, 1.0, 1.0, 1.0, 1.0, 1.0, 1.0, 1.0, 1.0, 1.0, 1.0, 1.0, 1.0, 1.0, 1.0, 1.0, 1.0, 1.0, 1.0, 1.0, 1.0, 1.0, 1.0, 1.0, 1.0, 1.0, 1.0, 1.0, 1.0, 1.0, 1.0, 1.0, 1.0, 1.0, 1.0, 1.0, 1.0, 1.0, 1.0, 1.0, 1.0, 1.0, 1.0, 1.0, 1.0, 1.0, 1.0, 1.0, 1.0, 1.0, 1.0, 1.0, 1.0, 1.0, 1.0, 1.0, 1.0, 1.0, 1.0, 1.0, 1.0, 1.0, 1.0, 1.0, 1.0, 1.0, 1.0, 1.0, 1.0, 1.0, 1.0, 1.0, 1.0, 1.0, 1.0, 1.0, 1.0, 1.0, 1.0, 1.0, 1.0, 1.0, 1.0, 1.0, 1.0, 1.0, 1.0, 1.0, 1.0, 1.0, 1.0, 1.0, 1.0, 1.0, 1.0, 1.0, 1.0, 1.0, 1.0, 1.0, 1.0, 1.0, 1.0, 1.0, 1.0, 1.0, 1.0, 1.0, 1.0, 1.0, 1.0, 1.0, 1.0, 1.0, 1.0, 1.0, 1.0, 1.0, 1.0, 1.0, 1.0, 1.0, 1.0, 1.0, 1.0, 1.0, 1.0, 1.0, 1.0, 1.0, 1.0, 1.0, 1.0, 1.0, 1.0, 1.0, 1.0, 1.0, 1.0, 1.0, 1.0, 1.0, 1.0, 1.0, 1.0, 1.0, 1.0, 1.0, 1.0, 1.0, 1.0, 1.0, 1.0, 1.0, 1.0, 1.0, 1.0, 1.0, 1.0, 1.0, 1.0, 1.0, 1.0, 1.0, 1.0, 1.0, 1.0, 1.0, 1.0, 1.0, 1.0, 1.0, 1.0, 1.0, 1.0, 1.0, 1.0, 1.0, 1.0, 1.0, 1.0, 1.0, 1.0, 1.0, 1.0, 1.0, 1.0, 1.0, 1.0, 1.0, 1.0, 1.0, 1.0, 1.0, 1.0, 1.0, 1.0, 1.0, 1.0, 1.0, 1.0, 1.0, 1.0, 1.0, 1.0, 1.0, 1.0, 1.0, 1.0, 1.0, 1.0, 1.0, 1.0, 1.0, 1.0, 1.0, 1.0, 1.0, 1.0, 1.0, 1.0, 1.0, 1.0, 1.0, 1.0, 1.0, 1.0, 1.0, 1.0, 1.0, 1.0, 1.0, 1.0, 1.0, 1.0])
me_cube.materials.append(mat_material)
me_cube.use_remesh_preserve_volume = False
me_cube.use_remesh_preserve_attributes = False
me_cube.use_mirror_vertex_groups = False
me_cube.update()
arm_armature = bpy.data.armatures.new('Armature')  # bones are not reproduced

# ---- objects
ob_armature = bpy.data.objects.new('Armature', arm_armature)
ob_face = bpy.data.objects.new('Face', me_cube)

# ---- transforms, parenting, visibility, modifiers, constraints
ob_armature.location = (0.0, 0.0, 0.0)
ob_armature.lineart.crease_threshold = 0.0
ob_face.parent = ob_armature
ob_face.location = (0.0, 0.0, 0.0)
ob_face.scale = (0.1948, 0.1948, 0.1948)
ob_face.lock_rotations_4d = False
ob_face.empty_display_type = 'ARROWS'
ob_face.lineart.crease_threshold = 0.0
_vg = ob_face.vertex_groups.new(name='Bone')
for _i, _w in zip([8, 9, 11, 12, 13, 14, 16, 18, 20, 21, 26, 27, 30, 31, 32, 39, 40, 48, 49, 55, 56, 57, 58, 60, 61, 62, 63, 68, 72, 74, 78, 80, 81, 82, 83, 84, 85, 86, 88, 89, 90, 91, 94, 95, 96, 97, 98, 99, 106, 107, 108, 109, 110, 111, 112, 113, 114, 115, 116, 118, 119, 120, 121, 122, 123, 124, 125, 126, 127, 128, 129, 130, 131, 132, 133, 134], [0.1693, 0.126, 0.04425, 0.0679, 0.06185, 0.03265, 0.3714, 0.01062, 0.008595, 0.5042, 0.02409, 0.04088, 0.05109, 0.02709, 0.08558, 0.06664, 0.01695, 0.05313, 0.003511, 0.05256, 0.005505, 0.5501, 0.02089, 0.08807, 0.1002, 0.01801, 0.046, 0.008971, 0.07789, 0.04911, 0.01946, 0.4404, 0.5093, 0.4419, 0.2517, 0.02413, 0.5899, 0.2657, 0.6199, 0.09595, 0.07501, 0.088, 0.1264, 0.308, 0.06282, 0.1071, 0.2033, 0.01092, 0.02259, 0.1645, 0.1009, 0.255, 0.05857, 0.03772, 0.1698, 0.07932, 0.06112, 0.2159, 0.3802, 0.0005531, 0.5896, 0.007088, 0.146, 0.04886, 0.4719, 0.4594, 0.5533, 0.1613, 0.09643, 0.05646, 0.5425, 0.1689, 0.06978, 0.5237, 0.451, 0.472]): _vg.add([_i], _w, 'REPLACE')
_vg = ob_face.vertex_groups.new(name='Bone.001')
for _i, _w in zip([0, 1, 2, 3, 4, 5, 6, 7, 8, 9, 10, 11, 12, 13, 14, 15, 16, 17, 18, 19, 20, 21, 22, 23, 24, 25, 27, 28, 29, 30, 31, 32, 33, 34, 35, 36, 37, 38, 39, 40, 41, 42, 43, 44, 45, 46, 47, 48, 54, 57, 58, 60, 76, 77, 78, 79, 80, 81, 82, 84, 85, 86, 87, 88, 89, 90, 91, 92, 93, 94, 95, 96, 97, 98, 99, 100, 101, 102, 103, 104, 105, 106, 107, 108, 109, 110, 111, 112, 113, 114, 115, 116, 118, 119, 125, 132, 135, 136, 137, 138, 139, 140, 141, 142, 143, 144], [0.9047, 0.8662, 0.9875, 0.9486, 0.8671, 0.7885, 0.7172, 0.7158, 0.5205, 0.5404, 0.9041, 0.7713, 0.7888, 0.6727, 0.5041, 0.9771, 0.3677, 0.01501, 0.5511, 0.9199, 0.8647, 0.1886, 0.8667, 0.7805, 0.2291, 0.943, 0.8665, 0.9305, 0.9452, 0.7939, 0.8661, 0.5769, 0.8491, 0.9893, 0.9893, 0.9841, 0.9652, 0.9502, 0.5994, 0.9254, 0.9713, 0.9813, 0.9822, 0.9765, 0.9636, 0.9515, 0.9792, 0.8663, 0.001943, 0.1326, 0.1273, 0.1198, 0.02145, 0.01269, 0.824, 0.05839, 0.04018, 0.2019, 0.2837, 0.3693, 0.09704, 0.1537, 0.05861, 0.05361, 0.6845, 0.6915, 0.7756, 0.6314, 0.5783, 0.6725, 0.4562, 0.8716, 0.7902, 0.6256, 0.921, 0.9412, 0.9788, 0.9735, 0.9794, 0.979, 0.9649, 0.9129, 0.6682, 0.7858, 0.514, 0.871, 0.9079, 0.298, 0.3397, 0.5406, 0.286, 0.3101, 0.4639, 0.004853, 0.0659, 0.01259, 0.283, 0.2707, 0.2023, 0.1804, 0.29, 0.1621, 0.1429, 0.2606, 0.1138, 0.09151]): _vg.add([_i], _w, 'REPLACE')
_vg = ob_face.vertex_groups.new(name='Bone.002')
for _i, _w in zip([0, 1, 3, 4, 5, 6, 7, 8, 9, 10, 11, 12, 13, 14, 16, 17, 18, 19, 20, 21, 22, 23, 24, 25, 26, 27, 28, 29, 30, 31, 32, 33, 39, 48, 49, 50, 51, 52, 53, 54, 55, 56, 57, 58, 59, 60, 61, 62, 63, 64, 65, 66, 67, 68, 69, 70, 71, 72, 74, 75, 76, 77, 78, 79, 80, 81, 82, 83, 84, 85, 86, 87, 88, 89, 90, 91, 92, 93, 94, 95, 96, 97, 98, 99, 100, 106, 107, 108, 109, 110, 112, 113, 114, 115, 116, 117, 118, 119, 121, 122, 125, 129, 130, 131, 132, 135, 136, 137, 138, 139, 140, 141, 142, 143, 144], [0.05993, 0.0876, 0.01572, 0.09053, 0.1535, 0.2099, 0.1914, 0.2177, 0.252, 0.06409, 0.1433, 0.1014, 0.2147, 0.3887, 0.07939, 0.9163, 0.3532, 0.04052, 0.08095, 0.1514, 0.08722, 0.1409, 0.6372, 0.02429, 0.5217, 0.06015, 0.04061, 0.01584, 0.1182, 0.06933, 0.2721, 0.1059, 0.2756, 0.05015, 0.6874, 0.7577, 0.7768, 0.8023, 0.7647, 0.7648, 0.5467, 0.8393, 0.07628, 0.783, 0.8649, 0.7352, 0.5895, 0.3562, 0.3733, 0.7887, 0.8017, 0.04912, 0.02879, 0.2062, 0.0891, 0.1081, 0.1892, 0.3434, 0.1487, 0.05283, 0.7881, 0.836, 0.1103, 0.7342, 0.2742, 0.08804, 0.08803, 0.171, 0.5199, 0.143, 0.4546, 0.814, 0.1056, 0.1602, 0.1809, 0.08686, 0.2843, 0.3106, 0.1312, 0.07295, 0.0132, 0.04109, 0.06355, 0.01117, 0.0009309, 0.01027, 0.08111, 0.05904, 0.101, 0.02657, 0.4063, 0.5054, 0.3361, 0.3866, 0.1194, 0.9711, 0.4392, 0.07274, 0.1103, 0.05586, 0.05937, 0.02495, 0.03684, 0.007757, 0.01582, 0.3815, 0.3515, 0.4203, 0.4069, 0.4124, 0.4824, 0.4639, 0.5236, 0.6006, 0.5999]): _vg.add([_i], _w, 'REPLACE')
_vg = ob_face.vertex_groups.new(name='Bone.003')
for _i, _w in zip([4, 5, 6, 7, 8, 9, 11, 12, 13, 14, 16, 17, 18, 21, 22, 23, 24, 30, 32, 33, 39, 49, 50, 51, 52, 53, 54, 57, 58, 59, 60, 64, 65, 76, 77, 78, 79, 81, 82, 84, 85, 86, 87, 89, 90, 91, 92, 93, 94, 95, 97, 98, 107, 108, 109, 112, 113, 114, 115, 116, 118, 135, 136, 137, 138, 139, 140, 141, 142, 143, 144], [0.01572, 0.03373, 0.05334, 0.07946, 0.06393, 0.0618, 0.01123, 0.01216, 0.03131, 0.05788, 0.1171, 0.00549, 0.0589, 0.07276, 0.02631, 0.06844, 0.1045, 0.007131, 0.05179, 0.00918, 0.04503, 0.007571, 0.003587, 0.05511, 0.05211, 0.1222, 0.1266, 0.04391, 0.03665, 0.0348, 0.02358, 0.08347, 0.0808, 0.117, 0.07778, 0.0005439, 0.1719, 0.07128, 0.09855, 0.06563, 0.02089, 0.0364, 0.1034, 0.03812, 0.03116, 0.02145, 0.05823, 0.09022, 0.04959, 0.1143, 0.03095, 0.07571, 0.06112, 0.02718, 0.09224, 0.1032, 0.06251, 0.05189, 0.06758, 0.1374, 0.06541, 0.3183, 0.3619, 0.3599, 0.3952, 0.2788, 0.3366, 0.3733, 0.1925, 0.2645, 0.2823]): _vg.add([_i], _w, 'REPLACE')
_vg = ob_face.vertex_groups.new(name='Bone.004')
for _i, _w in zip([8, 16, 21, 26, 49, 50, 51, 52, 53, 54, 55, 56, 57, 59, 61, 62, 63, 64, 65, 66, 67, 68, 69, 70, 71, 72, 73, 74, 75, 76, 77, 79, 80, 81, 82, 83, 85, 86, 88, 95, 98, 107, 109, 115, 116, 119, 120, 121, 122, 123, 124, 125, 126, 127, 128, 129, 130, 131, 132, 133, 134], [0.007183, 0.06432, 0.08302, 0.4152, 0.2451, 0.1786, 0.1341, 0.1124, 0.07763, 0.07231, 0.3781, 0.1079, 0.1941, 0.0584, 0.2888, 0.5924, 0.5613, 0.0939, 0.0834, 0.9404, 0.9517, 0.7542, 0.8925, 0.8722, 0.779, 0.5626, 0.9798, 0.7938, 0.922, 0.05073, 0.04297, 0.007733, 0.2252, 0.1295, 0.08774, 0.551, 0.1345, 0.08283, 0.2015, 0.04709, 0.01359, 5.394e-05, 0.02557, 0.03788, 0.05282, 0.3003, 0.9454, 0.7298, 0.8904, 0.5259, 0.5361, 0.2979, 0.8161, 0.8884, 0.9227, 0.4027, 0.7799, 0.898, 0.4009, 0.5434, 0.5163]): _vg.add([_i], _w, 'REPLACE')
_m = ob_face.modifiers.new('Mirror', 'MIRROR')
_m.use_clip = True
_m = ob_face.modifiers.new('Armature', 'ARMATURE')
_m.show_render = False
_m.object = ob_armature

# ---- collection membership
col_collection_1.objects.link(ob_armature)
col_collection_1.objects.link(ob_face)

# ---- scene / render settings (as saved in the file)
scene.frame_start = 1; scene.frame_end = 250; scene.frame_set(20)
scene.render.engine = 'BLENDER_EEVEE_NEXT'
scene.render.resolution_percentage = 50
scene.render.dither_intensity = 0.0
scene.cycles.use_denoising = False
scene.cycles.samples = 128
scene.cycles.sampling_pattern = 'TABULATED_SOBOL'
scene.cycles.light_sampling_threshold = 0.0
scene.cycles.use_adaptive_sampling = False
scene.cycles.use_light_tree = False
scene.cycles.blur_glossy = 0.0
scene.cycles.sample_clamp_indirect = 0.0
scene.view_settings.view_transform = 'Standard'
bpy.context.view_layer.update()

# ---- added for rendering (the .blend has no active camera and no usable light): camera, sun
cam_auto = bpy.data.cameras.new('AutoCamera')
cam_auto.lens = 50.0
cam_auto.sensor_width = 36.0
cam_auto.clip_end = 1000.0
ob_auto_camera = bpy.data.objects.new('AutoCamera', cam_auto)
scene.collection.objects.link(ob_auto_camera)
ob_auto_camera.location = (3.04351, -3.78454, 3.10926)
ob_auto_camera.rotation_euler = (1.09748, -7.21219e-08, 0.694738)
scene.camera = ob_auto_camera
light_auto_sun = bpy.data.lights.new('AutoSun', 'SUN')
light_auto_sun.energy = 3.0
light_auto_sun.angle = 0.0523599
ob_auto_sun = bpy.data.objects.new('AutoSun', light_auto_sun)
scene.collection.objects.link(ob_auto_sun)
ob_auto_sun.rotation_euler = (0.872665, 0.174533, 0.523599)
bpy.context.view_layer.update()
